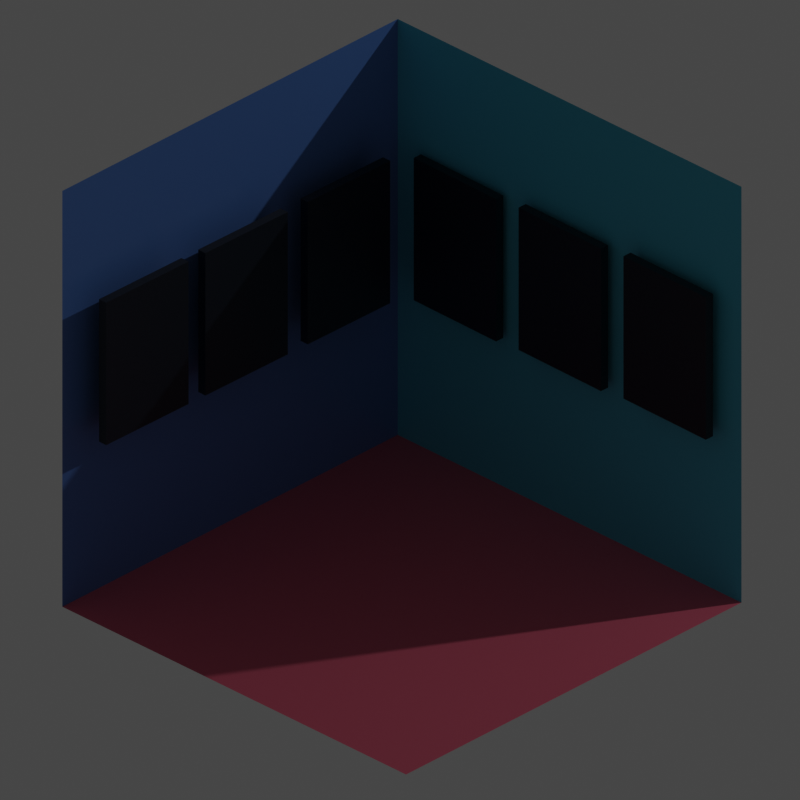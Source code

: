 # Source: graphics4.blend  (saved by Blender 4.0.36; exported with 4.5.12 LTS)
import bpy
from mathutils import Matrix  # noqa: F401  (used for matrix-valued properties, if any)

bpy.ops.wm.read_factory_settings(use_empty=True)
scene = bpy.context.scene
scene.name = 'Scene'

# ---- collections
col_collection = bpy.data.collections.new('Collection'); scene.collection.children.link(col_collection)

# ---- materials (node trees are filled in below, after node groups)
mat_dark_blue = bpy.data.materials.new('dark_blue')
mat_dark_blue.alpha_threshold = 0.0
mat_dark_blue.use_transparent_shadow = False
mat_dark_blue.line_color = (0.0, 0.0, 0.0, 1.0)
mat_light_blue = bpy.data.materials.new('light_blue')
mat_light_blue.use_transparent_shadow = False
mat_coral = bpy.data.materials.new('coral')
mat_coral.use_transparent_shadow = False
mat_black = bpy.data.materials.new('black')
mat_black.use_transparent_shadow = False

# ---- material node trees
mat_dark_blue.use_nodes = True; mat_dark_blue.node_tree.nodes.clear()
_N = mat_dark_blue.node_tree.nodes; _L = mat_dark_blue.node_tree.links
n0 = _N.new('ShaderNodeOutputMaterial'); n0.name = 'Material Output'; n0.location = (300, 300)
n1 = _N.new('ShaderNodeBsdfPrincipled'); n1.name = 'Principled BSDF'; n1.location = (10, 300)
n1.distribution = 'GGX'
n1.subsurface_method = 'RANDOM_WALK_SKIN'
n1.inputs[0].default_value = (0.08867, 0.1981, 0.4969, 1.0)
n1.inputs[2].default_value = 0.4
n1.inputs[3].default_value = 1.45
n1.inputs[27].default_value = (0.0, 0.0, 0.0, 1.0)
n1.inputs[28].default_value = 1.0
_L.new(n1.outputs[0], n0.inputs[0])
n0.is_active_output = True
mat_light_blue.use_nodes = True; mat_light_blue.node_tree.nodes.clear()
_N = mat_light_blue.node_tree.nodes; _L = mat_light_blue.node_tree.links
n0 = _N.new('ShaderNodeBsdfPrincipled'); n0.name = 'Principled BSDF'; n0.location = (10, 300)
n0.distribution = 'GGX'
n0.subsurface_method = 'RANDOM_WALK_SKIN'
n0.inputs[0].default_value = (0.07228, 0.4969, 0.6514, 1.0)
n0.inputs[3].default_value = 1.45
n0.inputs[27].default_value = (0.0, 0.0, 0.0, 1.0)
n0.inputs[28].default_value = 1.0
n1 = _N.new('ShaderNodeOutputMaterial'); n1.name = 'Material Output'; n1.location = (300, 300)
_L.new(n0.outputs[0], n1.inputs[0])
n1.is_active_output = True
mat_coral.use_nodes = True; mat_coral.node_tree.nodes.clear()
_N = mat_coral.node_tree.nodes; _L = mat_coral.node_tree.links
n0 = _N.new('ShaderNodeBsdfPrincipled'); n0.name = 'Principled BSDF'; n0.location = (10, 300)
n0.distribution = 'GGX'
n0.subsurface_method = 'RANDOM_WALK_SKIN'
n0.inputs[0].default_value = (0.7085, 0.1301, 0.2015, 1.0)
n0.inputs[3].default_value = 1.45
n0.inputs[27].default_value = (0.0, 0.0, 0.0, 1.0)
n0.inputs[28].default_value = 1.0
n1 = _N.new('ShaderNodeOutputMaterial'); n1.name = 'Material Output'; n1.location = (300, 300)
_L.new(n0.outputs[0], n1.inputs[0])
n1.is_active_output = True
mat_black.use_nodes = True; mat_black.node_tree.nodes.clear()
_N = mat_black.node_tree.nodes; _L = mat_black.node_tree.links
n0 = _N.new('ShaderNodeBsdfPrincipled'); n0.name = 'Principled BSDF'; n0.location = (10, 300)
n0.inputs[0].default_value = (0.001682, 0.006511, 0.01649, 1.0)
n0.inputs[3].default_value = 1.45
n1 = _N.new('ShaderNodeOutputMaterial'); n1.name = 'Material Output'; n1.location = (300, 300)
_L.new(n0.outputs[0], n1.inputs[0])
n1.is_active_output = True

# ---- world
world_world = bpy.data.worlds.new('World'); scene.world = world_world
world_world.use_nodes = True; world_world.node_tree.nodes.clear()
_N = world_world.node_tree.nodes; _L = world_world.node_tree.links
n0 = _N.new('ShaderNodeOutputWorld'); n0.name = 'World Output'; n0.location = (300, 300)
n1 = _N.new('ShaderNodeBackground'); n1.name = 'Background'; n1.location = (10, 300)
n1.inputs[0].default_value = (0.05088, 0.05088, 0.05088, 1.0)
_L.new(n1.outputs[0], n0.inputs[0])
n0.is_active_output = True
world_world.color = (0.05088, 0.05088, 0.05088)
world_world.use_sun_shadow = False
world_world.sun_shadow_jitter_overblur = 0.0

# ---- cameras
cam_camera = bpy.data.cameras.new('Camera')
cam_camera.type = 'ORTHO'
cam_camera.clip_end = 100.0
cam_camera.ortho_scale = 4.014
cam_camera.shift_y = 0.04

# ---- lights
light_light = bpy.data.lights.new('Light', 'POINT')
light_light.transmission_factor = 0.0
light_light.use_soft_falloff = False
light_light.energy = 1000.0
light_light.shadow_soft_size = 0.1
light_light.shadow_maximum_resolution = 0.006
light_light.use_absolute_resolution = True

# ---- meshes
me_cube = bpy.data.meshes.new('Cube')
me_cube.from_pydata([(1.06, 1.06, 1.08), (1.06, 1.06, -1.06), (1.06, -1.08, 1.08), (1.06, -1.08, -1.06), (-1.08, 1.06, 1.08), (-1.08, 1.06, -1.06), (-1.08, -1.08, -1.06)], [], [(5, 1, 3, 6), (1, 0, 2, 3), (5, 4, 0, 1)])
me_cube.polygons.foreach_set('material_index', [2, 1, 0])
_uv = me_cube.uv_layers.new(name='UVMap')
_uv.uv.foreach_set('vector', [0.125, 0.5, 0.375, 0.5, 0.375, 0.75, 0.125, 0.75, 0.375, 0.5, 0.625, 0.5, 0.625, 0.75, 0.375, 0.75, 0.375, 0.25, 0.625, 0.25, 0.625, 0.5, 0.375, 0.5])
me_cube.materials.append(mat_dark_blue)
me_cube.materials.append(mat_light_blue)
me_cube.materials.append(mat_coral)
me_cube.use_remesh_preserve_volume = False
me_cube.use_remesh_preserve_attributes = False
me_cube.use_mirror_vertex_groups = False
me_cube.update()
me_cube_001 = bpy.data.meshes.new('Cube.001')
me_cube_001.from_pydata([(-1.0, -1.0, -1.0), (-1.0, -1.0, 1.0), (-1.0, 1.0, -1.0), (-1.0, 1.0, 1.0), (1.0, -1.0, -1.0), (1.0, -1.0, 1.0), (1.0, 1.0, -1.0), (1.0, 1.0, 1.0)], [], [(0, 1, 3, 2), (2, 3, 7, 6), (6, 7, 5, 4), (4, 5, 1, 0), (2, 6, 4, 0), (7, 3, 1, 5)])
_uv = me_cube_001.uv_layers.new(name='UVMap')
_uv.uv.foreach_set('vector', [0.375, 0.0, 0.625, 0.0, 0.625, 0.25, 0.375, 0.25, 0.375, 0.25, 0.625, 0.25, 0.625, 0.5, 0.375, 0.5, 0.375, 0.5, 0.625, 0.5, 0.625, 0.75, 0.375, 0.75, 0.375, 0.75, 0.625, 0.75, 0.625, 1.0, 0.375, 1.0, 0.125, 0.5, 0.375, 0.5, 0.375, 0.75, 0.125, 0.75, 0.625, 0.5, 0.875, 0.5, 0.875, 0.75, 0.625, 0.75])
me_cube_001.materials.append(mat_black)
me_cube_001.update()
me_cube_002 = bpy.data.meshes.new('Cube.002')
me_cube_002.from_pydata([(-1.0, -1.0, -1.0), (-1.0, -1.0, 1.0), (-1.0, 1.0, -1.0), (-1.0, 1.0, 1.0), (1.0, -1.0, -1.0), (1.0, -1.0, 1.0), (1.0, 1.0, -1.0), (1.0, 1.0, 1.0)], [], [(0, 1, 3, 2), (2, 3, 7, 6), (6, 7, 5, 4), (4, 5, 1, 0), (2, 6, 4, 0), (7, 3, 1, 5)])
_uv = me_cube_002.uv_layers.new(name='UVMap')
_uv.uv.foreach_set('vector', [0.375, 0.0, 0.625, 0.0, 0.625, 0.25, 0.375, 0.25, 0.375, 0.25, 0.625, 0.25, 0.625, 0.5, 0.375, 0.5, 0.375, 0.5, 0.625, 0.5, 0.625, 0.75, 0.375, 0.75, 0.375, 0.75, 0.625, 0.75, 0.625, 1.0, 0.375, 1.0, 0.125, 0.5, 0.375, 0.5, 0.375, 0.75, 0.125, 0.75, 0.625, 0.5, 0.875, 0.5, 0.875, 0.75, 0.625, 0.75])
me_cube_002.materials.append(mat_black)
me_cube_002.update()
me_cube_003 = bpy.data.meshes.new('Cube.003')
me_cube_003.from_pydata([(-1.0, -1.0, -1.0), (-1.0, -1.0, 1.0), (-1.0, 1.0, -1.0), (-1.0, 1.0, 1.0), (1.0, -1.0, -1.0), (1.0, -1.0, 1.0), (1.0, 1.0, -1.0), (1.0, 1.0, 1.0)], [], [(0, 1, 3, 2), (2, 3, 7, 6), (6, 7, 5, 4), (4, 5, 1, 0), (2, 6, 4, 0), (7, 3, 1, 5)])
_uv = me_cube_003.uv_layers.new(name='UVMap')
_uv.uv.foreach_set('vector', [0.375, 0.0, 0.625, 0.0, 0.625, 0.25, 0.375, 0.25, 0.375, 0.25, 0.625, 0.25, 0.625, 0.5, 0.375, 0.5, 0.375, 0.5, 0.625, 0.5, 0.625, 0.75, 0.375, 0.75, 0.375, 0.75, 0.625, 0.75, 0.625, 1.0, 0.375, 1.0, 0.125, 0.5, 0.375, 0.5, 0.375, 0.75, 0.125, 0.75, 0.625, 0.5, 0.875, 0.5, 0.875, 0.75, 0.625, 0.75])
me_cube_003.materials.append(mat_black)
me_cube_003.update()
me_cube_004 = bpy.data.meshes.new('Cube.004')
me_cube_004.from_pydata([(-1.0, -1.0, -1.0), (-1.0, -1.0, 1.0), (-1.0, 1.0, -1.0), (-1.0, 1.0, 1.0), (1.0, -1.0, -1.0), (1.0, -1.0, 1.0), (1.0, 1.0, -1.0), (1.0, 1.0, 1.0)], [], [(0, 1, 3, 2), (2, 3, 7, 6), (6, 7, 5, 4), (4, 5, 1, 0), (2, 6, 4, 0), (7, 3, 1, 5)])
_uv = me_cube_004.uv_layers.new(name='UVMap')
_uv.uv.foreach_set('vector', [0.375, 0.0, 0.625, 0.0, 0.625, 0.25, 0.375, 0.25, 0.375, 0.25, 0.625, 0.25, 0.625, 0.5, 0.375, 0.5, 0.375, 0.5, 0.625, 0.5, 0.625, 0.75, 0.375, 0.75, 0.375, 0.75, 0.625, 0.75, 0.625, 1.0, 0.375, 1.0, 0.125, 0.5, 0.375, 0.5, 0.375, 0.75, 0.125, 0.75, 0.625, 0.5, 0.875, 0.5, 0.875, 0.75, 0.625, 0.75])
me_cube_004.materials.append(mat_black)
me_cube_004.update()
me_cube_005 = bpy.data.meshes.new('Cube.005')
me_cube_005.from_pydata([(-1.0, -1.0, -1.0), (-1.0, -1.0, 1.0), (-1.0, 1.0, -1.0), (-1.0, 1.0, 1.0), (1.0, -1.0, -1.0), (1.0, -1.0, 1.0), (1.0, 1.0, -1.0), (1.0, 1.0, 1.0)], [], [(0, 1, 3, 2), (2, 3, 7, 6), (6, 7, 5, 4), (4, 5, 1, 0), (2, 6, 4, 0), (7, 3, 1, 5)])
_uv = me_cube_005.uv_layers.new(name='UVMap')
_uv.uv.foreach_set('vector', [0.375, 0.0, 0.625, 0.0, 0.625, 0.25, 0.375, 0.25, 0.375, 0.25, 0.625, 0.25, 0.625, 0.5, 0.375, 0.5, 0.375, 0.5, 0.625, 0.5, 0.625, 0.75, 0.375, 0.75, 0.375, 0.75, 0.625, 0.75, 0.625, 1.0, 0.375, 1.0, 0.125, 0.5, 0.375, 0.5, 0.375, 0.75, 0.125, 0.75, 0.625, 0.5, 0.875, 0.5, 0.875, 0.75, 0.625, 0.75])
me_cube_005.materials.append(mat_black)
me_cube_005.update()
me_cube_006 = bpy.data.meshes.new('Cube.006')
me_cube_006.from_pydata([(-1.0, -1.0, -1.0), (-1.0, -1.0, 1.0), (-1.0, 1.0, -1.0), (-1.0, 1.0, 1.0), (1.0, -1.0, -1.0), (1.0, -1.0, 1.0), (1.0, 1.0, -1.0), (1.0, 1.0, 1.0)], [], [(0, 1, 3, 2), (2, 3, 7, 6), (6, 7, 5, 4), (4, 5, 1, 0), (2, 6, 4, 0), (7, 3, 1, 5)])
_uv = me_cube_006.uv_layers.new(name='UVMap')
_uv.uv.foreach_set('vector', [0.375, 0.0, 0.625, 0.0, 0.625, 0.25, 0.375, 0.25, 0.375, 0.25, 0.625, 0.25, 0.625, 0.5, 0.375, 0.5, 0.375, 0.5, 0.625, 0.5, 0.625, 0.75, 0.375, 0.75, 0.375, 0.75, 0.625, 0.75, 0.625, 1.0, 0.375, 1.0, 0.125, 0.5, 0.375, 0.5, 0.375, 0.75, 0.125, 0.75, 0.625, 0.5, 0.875, 0.5, 0.875, 0.75, 0.625, 0.75])
me_cube_006.materials.append(mat_black)
me_cube_006.update()

# ---- objects
ob_cube = bpy.data.objects.new('Cube', me_cube)
ob_light = bpy.data.objects.new('Light', light_light)
ob_camera = bpy.data.objects.new('Camera', cam_camera)
ob_empty = bpy.data.objects.new('Empty', None)
ob_cube_001 = bpy.data.objects.new('Cube.001', me_cube_001)
ob_cube_002 = bpy.data.objects.new('Cube.002', me_cube_002)
ob_cube_003 = bpy.data.objects.new('Cube.003', me_cube_003)
ob_cube_004 = bpy.data.objects.new('Cube.004', me_cube_004)
ob_cube_005 = bpy.data.objects.new('Cube.005', me_cube_005)
ob_cube_006 = bpy.data.objects.new('Cube.006', me_cube_006)

# ---- transforms, parenting, visibility, modifiers, constraints
ob_cube.location = (-2.153, -9.079, -1.636)
ob_cube.rotation_euler = (0.0, -0.0, 1.583)
ob_cube.scale = (1.126, 1.126, 1.126)
ob_cube.lock_rotations_4d = False
ob_cube.empty_display_type = 'ARROWS'
ob_cube.lineart.crease_threshold = 0.0
ob_light.location = (4.076, 1.005, 5.904)
ob_light.rotation_euler = (0.6503, 0.05522, 1.866)
ob_light.lock_rotations_4d = False
ob_light.empty_display_type = 'ARROWS'
ob_light.color = (0.0, 0.0, 0.0, 0.0)
ob_light.lineart.crease_threshold = 0.0
ob_camera.location = (0.02485, -11.27, -0.05374)
ob_camera.rotation_euler = (1.047, -0.0, 0.7854)
ob_camera.scale = (1.0, 1.0, 1.0)
ob_camera.lock_rotations_4d = False
ob_camera.empty_display_type = 'ARROWS'
ob_camera.color = (0.0, 0.0, 0.0, 0.0)
ob_camera.display_type = 'WIRE'
ob_camera.lineart.crease_threshold = 0.0
ob_empty.location = (-3.823, -7.479, -3.32)
ob_empty.rotation_euler = (1.047, 3.178e-08, 0.7854)
ob_empty.empty_display_type = 'IMAGE'
ob_empty.empty_display_size = 5.0
ob_empty.empty_image_depth = 'BACK'
ob_empty.show_empty_image_perspective = False
ob_empty.empty_image_side = 'FRONT'
ob_cube_001.location = (-3.198, -9.865, -1.478)
ob_cube_001.scale = (0.02553, 0.2923, 0.4126)
ob_cube_002.location = (-3.198, -9.161, -1.478)
ob_cube_002.scale = (0.02553, 0.2923, 0.4126)
ob_cube_003.location = (-3.198, -8.435, -1.478)
ob_cube_003.scale = (0.02553, 0.2923, 0.4126)
ob_cube_004.location = (-2.882, -7.948, -1.531)
ob_cube_004.rotation_euler = (0.0, -0.0, -1.571)
ob_cube_004.scale = (0.02553, 0.2923, 0.4126)
ob_cube_005.location = (-2.138, -7.948, -1.515)
ob_cube_005.rotation_euler = (0.0, -0.0, -1.571)
ob_cube_005.scale = (0.02553, 0.2923, 0.4126)
ob_cube_006.location = (-1.394, -7.948, -1.493)
ob_cube_006.rotation_euler = (0.0, -0.0, -1.571)
ob_cube_006.scale = (0.02553, 0.2923, 0.4126)

# ---- collection membership
col_collection.objects.link(ob_cube)
col_collection.objects.link(ob_light)
col_collection.objects.link(ob_camera)
col_collection.objects.link(ob_empty)
col_collection.objects.link(ob_cube_001)
col_collection.objects.link(ob_cube_002)
col_collection.objects.link(ob_cube_003)
col_collection.objects.link(ob_cube_004)
col_collection.objects.link(ob_cube_005)
col_collection.objects.link(ob_cube_006)

# ---- scene / render settings (as saved in the file)
scene.camera = ob_camera
scene.frame_start = 1; scene.frame_end = 250; scene.frame_set(1)
scene.render.engine = 'BLENDER_EEVEE_NEXT'
scene.render.resolution_x = 1080
scene.cycles.sampling_pattern = 'TABULATED_SOBOL'
scene.cycles.use_light_tree = False
scene.view_settings.view_transform = 'Filmic'
bpy.context.view_layer.update()
